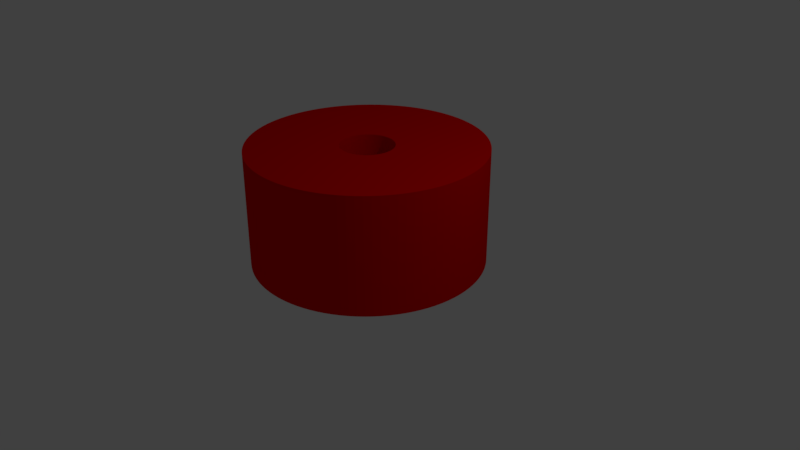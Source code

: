 # Source: large-circle.blend  (saved by Blender 2.79.0; exported with 4.5.12 LTS)
import bpy
from mathutils import Matrix  # noqa: F401  (used for matrix-valued properties, if any)

bpy.ops.wm.read_factory_settings(use_empty=True)
scene = bpy.context.scene
scene.name = 'Scene'

# ---- collections
col_collection_1 = bpy.data.collections.new('Collection 1'); scene.collection.children.link(col_collection_1)

# ---- materials (node trees are filled in below, after node groups)
mat_material_002 = bpy.data.materials.new('Material.002')
mat_material_002.alpha_threshold = 0.0
mat_material_002.use_transparent_shadow = False
mat_material_002.diffuse_color = (0.0, 0.8, 0.0, 1.0)
mat_material_002.roughness = 0.5
mat_material_000 = bpy.data.materials.new('Material.000')
mat_material_000.alpha_threshold = 0.0
mat_material_000.use_transparent_shadow = False
mat_material_000.diffuse_color = (0.8, 0.8, 0.0, 1.0)
mat_material_000.roughness = 0.5
mat_material = bpy.data.materials.new('Material')
mat_material.alpha_threshold = 0.0
mat_material.use_transparent_shadow = False
mat_material.diffuse_color = (0.8, 0.0, 0.0, 1.0)
mat_material.roughness = 0.5

# ---- material node trees

# ---- world
world_world = bpy.data.worlds.new('World'); scene.world = world_world
world_world.color = (0.05088, 0.05088, 0.05088)
world_world.use_sun_shadow = False
world_world.sun_shadow_jitter_overblur = 0.0
world_world.cycles.sampling_method = 'MANUAL'

# ---- cameras
cam_camera = bpy.data.cameras.new('Camera')
cam_camera.clip_end = 100.0
cam_camera.lens = 35.0
cam_camera.sensor_width = 32.0
cam_camera.sensor_height = 18.0
cam_camera.ortho_scale = 7.314
cam_camera.dof.focus_distance = 0.0
cam_camera.dof.aperture_fstop = 128.0

# ---- lights
light_lamp = bpy.data.lights.new('Lamp', 'POINT')
light_lamp.transmission_factor = 0.0
light_lamp.cutoff_distance = 30.0
light_lamp.energy = 100.0
light_lamp.shadow_buffer_clip_start = 1.001
light_lamp.shadow_soft_size = 0.1
light_lamp.shadow_maximum_resolution = 0.006
light_lamp.use_absolute_resolution = True

# ---- meshes
me_circle_001 = bpy.data.meshes.new('Circle.001')
me_circle_001.from_pydata([(0.0, 1.0, 0.0), (-0.06279, 0.998, 0.0), (-0.1253, 0.9921, 0.0), (-0.1874, 0.9823, 0.0), (-0.2487, 0.9686, 0.0), (-0.309, 0.9511, 0.0), (-0.3681, 0.9298, 0.0), (-0.4258, 0.9048, 0.0), (-0.4818, 0.8763, 0.0), (-0.5358, 0.8443, 0.0), (-0.5878, 0.809, 0.0), (-0.6374, 0.7705, 0.0), (-0.6845, 0.729, 0.0), (-0.729, 0.6845, 0.0), (-0.7705, 0.6374, 0.0), (-0.809, 0.5878, 0.0), (-0.8443, 0.5358, 0.0), (-0.8763, 0.4818, 0.0), (-0.9048, 0.4258, 0.0), (-0.9298, 0.3681, 0.0), (-0.9511, 0.309, 0.0), (-0.9686, 0.2487, 0.0), (-0.9823, 0.1874, 0.0), (-0.9921, 0.1253, 0.0), (-0.998, 0.06279, 0.0), (-1.0, -4.013e-07, 0.0), (-0.998, -0.06279, 0.0), (-0.9921, -0.1253, 0.0), (-0.9823, -0.1874, 0.0), (-0.9686, -0.2487, 0.0), (-0.9511, -0.309, 0.0), (-0.9298, -0.3681, 0.0), (-0.9048, -0.4258, 0.0), (-0.8763, -0.4818, 0.0), (-0.8443, -0.5358, 0.0), (-0.809, -0.5878, 0.0), (-0.7705, -0.6374, 0.0), (-0.729, -0.6845, 0.0), (-0.6845, -0.729, 0.0), (-0.6374, -0.7705, 0.0), (-0.5878, -0.809, 0.0), (-0.5358, -0.8443, 0.0), (-0.4818, -0.8763, 0.0), (-0.4258, -0.9048, 0.0), (-0.3681, -0.9298, 0.0), (-0.309, -0.9511, 0.0), (-0.2487, -0.9686, 0.0), (-0.1874, -0.9823, 0.0), (-0.1253, -0.9921, 0.0), (-0.06279, -0.998, 0.0), (1.041e-06, -1.0, 0.0), (0.06279, -0.998, 0.0), (0.1253, -0.9921, 0.0), (0.1874, -0.9823, 0.0), (0.2487, -0.9686, 0.0), (0.309, -0.9511, 0.0), (0.3681, -0.9298, 0.0), (0.4258, -0.9048, 0.0), (0.4818, -0.8763, 0.0), (0.5358, -0.8443, 0.0), (0.5878, -0.809, 0.0), (0.6374, -0.7705, 0.0), (0.6845, -0.729, 0.0), (0.729, -0.6845, 0.0), (0.7705, -0.6374, 0.0), (0.809, -0.5878, 0.0), (0.8443, -0.5358, 0.0), (0.8763, -0.4818, 0.0), (0.9048, -0.4258, 0.0), (0.9298, -0.3681, 0.0), (0.9511, -0.309, 0.0), (0.9686, -0.2487, 0.0), (0.9823, -0.1874, 0.0), (0.9921, -0.1253, 0.0), (0.998, -0.06279, 0.0), (1.0, 1.442e-06, 0.0), (0.998, 0.06279, 0.0), (0.9921, 0.1253, 0.0), (0.9823, 0.1874, 0.0), (0.9686, 0.2487, 0.0), (0.9511, 0.309, 0.0), (0.9298, 0.3681, 0.0), (0.9048, 0.4258, 0.0), (0.8763, 0.4818, 0.0), (0.8443, 0.5358, 0.0), (0.809, 0.5878, 0.0), (0.7705, 0.6374, 0.0), (0.729, 0.6845, 0.0), (0.6845, 0.729, 0.0), (0.6374, 0.7705, 0.0), (0.5878, 0.809, 0.0), (0.5358, 0.8443, 0.0), (0.4818, 0.8763, 0.0), (0.4258, 0.9048, 0.0), (0.3681, 0.9298, 0.0), (0.309, 0.9511, 0.0), (0.2487, 0.9686, 0.0), (0.1874, 0.9823, 0.0), (0.1253, 0.9921, 0.0), (0.06279, 0.998, 0.0), (3.844e-09, 0.23, 0.0), (-0.01444, 0.2296, 0.0), (-0.02883, 0.2282, 0.0), (-0.0431, 0.2259, 0.0), (-0.0572, 0.2228, 0.0), (-0.07108, 0.2188, 0.0), (-0.08467, 0.2139, 0.0), (-0.09793, 0.2081, 0.0), (-0.1108, 0.2016, 0.0), (-0.1232, 0.1942, 0.0), (-0.1352, 0.1861, 0.0), (-0.1466, 0.1772, 0.0), (-0.1575, 0.1677, 0.0), (-0.1677, 0.1575, 0.0), (-0.1772, 0.1466, 0.0), (-0.1861, 0.1352, 0.0), (-0.1942, 0.1232, 0.0), (-0.2016, 0.1108, 0.0), (-0.2081, 0.09793, 0.0), (-0.2139, 0.08467, 0.0), (-0.2188, 0.07108, 0.0), (-0.2228, 0.0572, 0.0), (-0.2259, 0.0431, 0.0), (-0.2282, 0.02883, 0.0), (-0.2296, 0.01444, 0.0), (-0.23, 1.826e-07, 0.0), (-0.2296, -0.01444, 0.0), (-0.2282, -0.02883, 0.0), (-0.2259, -0.0431, 0.0), (-0.2228, -0.0572, 0.0), (-0.2188, -0.07108, 0.0), (-0.2139, -0.08467, 0.0), (-0.2081, -0.09793, 0.0), (-0.2016, -0.1108, 0.0), (-0.1942, -0.1232, 0.0), (-0.1861, -0.1352, 0.0), (-0.1772, -0.1466, 0.0), (-0.1677, -0.1575, 0.0), (-0.1575, -0.1677, 0.0), (-0.1466, -0.1772, 0.0), (-0.1352, -0.1861, 0.0), (-0.1232, -0.1942, 0.0), (-0.1108, -0.2016, 0.0), (-0.09793, -0.2081, 0.0), (-0.08467, -0.2139, 0.0), (-0.07108, -0.2188, 0.0), (-0.0572, -0.2228, 0.0), (-0.0431, -0.2259, 0.0), (-0.02883, -0.2282, 0.0), (-0.01444, -0.2296, 0.0), (2.433e-07, -0.23, 0.0), (0.01444, -0.2296, 0.0), (0.02883, -0.2282, 0.0), (0.0431, -0.2259, 0.0), (0.0572, -0.2228, 0.0), (0.07108, -0.2188, 0.0), (0.08467, -0.2139, 0.0), (0.09793, -0.2081, 0.0), (0.1108, -0.2016, 0.0), (0.1232, -0.1942, 0.0), (0.1352, -0.1861, 0.0), (0.1466, -0.1772, 0.0), (0.1575, -0.1677, 0.0), (0.1677, -0.1575, 0.0), (0.1772, -0.1466, 0.0), (0.1861, -0.1352, 0.0), (0.1942, -0.1232, 0.0), (0.2016, -0.1108, 0.0), (0.2081, -0.09793, 0.0), (0.2139, -0.08467, 0.0), (0.2188, -0.07108, 0.0), (0.2228, -0.0572, 0.0), (0.2259, -0.0431, 0.0), (0.2282, -0.02883, 0.0), (0.2296, -0.01444, 0.0), (0.23, 6.067e-07, 0.0), (0.2296, 0.01444, 0.0), (0.2282, 0.02883, 0.0), (0.2259, 0.0431, 0.0), (0.2228, 0.0572, 0.0), (0.2188, 0.07108, 0.0), (0.2139, 0.08467, 0.0), (0.2081, 0.09793, 0.0), (0.2016, 0.1108, 0.0), (0.1942, 0.1232, 0.0), (0.1861, 0.1352, 0.0), (0.1772, 0.1466, 0.0), (0.1677, 0.1575, 0.0), (0.1575, 0.1677, 0.0), (0.1466, 0.1772, 0.0), (0.1352, 0.1861, 0.0), (0.1232, 0.1942, 0.0), (0.1108, 0.2016, 0.0), (0.09793, 0.2081, 0.0), (0.08467, 0.2139, 0.0), (0.07108, 0.2188, 0.0), (0.0572, 0.2228, 0.0), (0.0431, 0.2259, 0.0), (0.02883, 0.2282, 0.0), (0.01444, 0.2296, 0.0), (3.844e-09, 0.23, 0.0), (-0.01444, 0.2296, 0.0), (-0.02883, 0.2282, 0.0), (-0.0431, 0.2259, 0.0), (-0.0572, 0.2228, 0.0), (-0.07108, 0.2188, 0.0), (-0.08467, 0.2139, 0.0), (-0.09793, 0.2081, 0.0), (-0.1108, 0.2016, 0.0), (-0.1232, 0.1942, 0.0), (-0.1352, 0.1861, 0.0), (-0.1466, 0.1772, 0.0), (-0.1575, 0.1677, 0.0), (-0.1677, 0.1575, 0.0), (-0.1772, 0.1466, 0.0), (-0.1861, 0.1352, 0.0), (-0.1942, 0.1232, 0.0), (-0.2016, 0.1108, 0.0), (-0.2081, 0.09793, 0.0), (-0.2139, 0.08467, 0.0), (-0.2188, 0.07108, 0.0), (-0.2228, 0.0572, 0.0), (-0.2259, 0.0431, 0.0), (-0.2282, 0.02883, 0.0), (-0.2296, 0.01444, 0.0), (-0.23, 1.826e-07, 0.0), (-0.2296, -0.01444, 0.0), (-0.2282, -0.02883, 0.0), (-0.2259, -0.0431, 0.0), (-0.2228, -0.0572, 0.0), (-0.2188, -0.07108, 0.0), (-0.2139, -0.08467, 0.0), (-0.2081, -0.09793, 0.0), (-0.2016, -0.1108, 0.0), (-0.1942, -0.1232, 0.0), (-0.1861, -0.1352, 0.0), (-0.1772, -0.1466, 0.0), (-0.1677, -0.1575, 0.0), (-0.1575, -0.1677, 0.0), (-0.1466, -0.1772, 0.0), (-0.1352, -0.1861, 0.0), (-0.1232, -0.1942, 0.0), (-0.1108, -0.2016, 0.0), (-0.09793, -0.2081, 0.0), (-0.08467, -0.2139, 0.0), (-0.07108, -0.2188, 0.0), (-0.0572, -0.2228, 0.0), (-0.0431, -0.2259, 0.0), (-0.02883, -0.2282, 0.0), (-0.01444, -0.2296, 0.0), (2.433e-07, -0.23, 0.0), (0.01444, -0.2296, 0.0), (0.02883, -0.2282, 0.0), (0.0431, -0.2259, 0.0), (0.0572, -0.2228, 0.0), (0.07108, -0.2188, 0.0), (0.08467, -0.2139, 0.0), (0.09793, -0.2081, 0.0), (0.1108, -0.2016, 0.0), (0.1232, -0.1942, 0.0), (0.1352, -0.1861, 0.0), (0.1466, -0.1772, 0.0), (0.1575, -0.1677, 0.0), (0.1677, -0.1575, 0.0), (0.1772, -0.1466, 0.0), (0.1861, -0.1352, 0.0), (0.1942, -0.1232, 0.0), (0.2016, -0.1108, 0.0), (0.2081, -0.09793, 0.0), (0.2139, -0.08467, 0.0), (0.2188, -0.07108, 0.0), (0.2228, -0.0572, 0.0), (0.2259, -0.0431, 0.0), (0.2282, -0.02883, 0.0), (0.2296, -0.01444, 0.0), (0.23, 6.067e-07, 0.0), (0.2296, 0.01444, 0.0), (0.2282, 0.02883, 0.0), (0.2259, 0.0431, 0.0), (0.2228, 0.0572, 0.0), (0.2188, 0.07108, 0.0), (0.2139, 0.08467, 0.0), (0.2081, 0.09793, 0.0), (0.2016, 0.1108, 0.0), (0.1942, 0.1232, 0.0), (0.1861, 0.1352, 0.0), (0.1772, 0.1466, 0.0), (0.1677, 0.1575, 0.0), (0.1575, 0.1677, 0.0), (0.1466, 0.1772, 0.0), (0.1352, 0.1861, 0.0), (0.1232, 0.1942, 0.0), (0.1108, 0.2016, 0.0), (0.09793, 0.2081, 0.0), (0.08467, 0.2139, 0.0), (0.07108, 0.2188, 0.0), (0.0572, 0.2228, 0.0), (0.0431, 0.2259, 0.0), (0.02883, 0.2282, 0.0), (0.01444, 0.2296, 0.0), (0.0, 1.0, 0.5), (-0.06279, 0.998, 0.5), (-0.1253, 0.9921, 0.5), (-0.1874, 0.9823, 0.5), (-0.2487, 0.9686, 0.5), (-0.309, 0.9511, 0.5), (-0.3681, 0.9298, 0.5), (-0.4258, 0.9048, 0.5), (-0.4818, 0.8763, 0.5), (-0.5358, 0.8443, 0.5), (-0.5878, 0.809, 0.5), (-0.6374, 0.7705, 0.5), (-0.6845, 0.729, 0.5), (-0.729, 0.6845, 0.5), (-0.7705, 0.6374, 0.5), (-0.809, 0.5878, 0.5), (-0.8443, 0.5358, 0.5), (-0.8763, 0.4818, 0.5), (-0.9048, 0.4258, 0.5), (-0.9298, 0.3681, 0.5), (-0.9511, 0.309, 0.5), (-0.9686, 0.2487, 0.5), (-0.9823, 0.1874, 0.5), (-0.9921, 0.1253, 0.5), (-0.998, 0.06279, 0.5), (-1.0, -4.013e-07, 0.5), (-0.998, -0.06279, 0.5), (-0.9921, -0.1253, 0.5), (-0.9823, -0.1874, 0.5), (-0.9686, -0.2487, 0.5), (-0.9511, -0.309, 0.5), (-0.9298, -0.3681, 0.5), (-0.9048, -0.4258, 0.5), (-0.8763, -0.4818, 0.5), (-0.8443, -0.5358, 0.5), (-0.809, -0.5878, 0.5), (-0.7705, -0.6374, 0.5), (-0.729, -0.6845, 0.5), (-0.6845, -0.729, 0.5), (-0.6374, -0.7705, 0.5), (-0.5878, -0.809, 0.5), (-0.5358, -0.8443, 0.5), (-0.4818, -0.8763, 0.5), (-0.4258, -0.9048, 0.5), (-0.3681, -0.9298, 0.5), (-0.309, -0.9511, 0.5), (-0.2487, -0.9686, 0.5), (-0.1874, -0.9823, 0.5), (-0.1253, -0.9921, 0.5), (-0.06279, -0.998, 0.5), (1.041e-06, -1.0, 0.5), (0.06279, -0.998, 0.5), (0.1253, -0.9921, 0.5), (0.1874, -0.9823, 0.5), (0.2487, -0.9686, 0.5), (0.309, -0.9511, 0.5), (0.3681, -0.9298, 0.5), (0.4258, -0.9048, 0.5), (0.4818, -0.8763, 0.5), (0.5358, -0.8443, 0.5), (0.5878, -0.809, 0.5), (0.6374, -0.7705, 0.5), (0.6845, -0.729, 0.5), (0.729, -0.6845, 0.5), (0.7705, -0.6374, 0.5), (0.809, -0.5878, 0.5), (0.8443, -0.5358, 0.5), (0.8763, -0.4818, 0.5), (0.9048, -0.4258, 0.5), (0.9298, -0.3681, 0.5), (0.9511, -0.309, 0.5), (0.9686, -0.2487, 0.5), (0.9823, -0.1874, 0.5), (0.9921, -0.1253, 0.5), (0.998, -0.06279, 0.5), (1.0, 1.442e-06, 0.5), (0.998, 0.06279, 0.5), (0.9921, 0.1253, 0.5), (0.9823, 0.1874, 0.5), (0.9686, 0.2487, 0.5), (0.9511, 0.309, 0.5), (0.9298, 0.3681, 0.5), (0.9048, 0.4258, 0.5), (0.8763, 0.4818, 0.5), (0.8443, 0.5358, 0.5), (0.809, 0.5878, 0.5), (0.7705, 0.6374, 0.5), (0.729, 0.6845, 0.5), (0.6845, 0.729, 0.5), (0.6374, 0.7705, 0.5), (0.5878, 0.809, 0.5), (0.5358, 0.8443, 0.5), (0.4818, 0.8763, 0.5), (0.4258, 0.9048, 0.5), (0.3681, 0.9298, 0.5), (0.309, 0.9511, 0.5), (0.2487, 0.9686, 0.5), (0.1874, 0.9823, 0.5), (0.1253, 0.9921, 0.5), (0.06279, 0.998, 0.5), (3.844e-09, 0.23, 0.5), (-0.01444, 0.2296, 0.5), (-0.02883, 0.2282, 0.5), (-0.0431, 0.2259, 0.5), (-0.0572, 0.2228, 0.5), (-0.07108, 0.2188, 0.5), (-0.08467, 0.2139, 0.5), (-0.09793, 0.2081, 0.5), (-0.1108, 0.2016, 0.5), (-0.1232, 0.1942, 0.5), (-0.1352, 0.1861, 0.5), (-0.1466, 0.1772, 0.5), (-0.1575, 0.1677, 0.5), (-0.1677, 0.1575, 0.5), (-0.1772, 0.1466, 0.5), (-0.1861, 0.1352, 0.5), (-0.1942, 0.1232, 0.5), (-0.2016, 0.1108, 0.5), (-0.2081, 0.09793, 0.5), (-0.2139, 0.08467, 0.5), (-0.2188, 0.07108, 0.5), (-0.2228, 0.0572, 0.5), (-0.2259, 0.0431, 0.5), (-0.2282, 0.02883, 0.5), (-0.2296, 0.01444, 0.5), (-0.23, 1.826e-07, 0.5), (-0.2296, -0.01444, 0.5), (-0.2282, -0.02883, 0.5), (-0.2259, -0.0431, 0.5), (-0.2228, -0.0572, 0.5), (-0.2188, -0.07108, 0.5), (-0.2139, -0.08467, 0.5), (-0.2081, -0.09793, 0.5), (-0.2016, -0.1108, 0.5), (-0.1942, -0.1232, 0.5), (-0.1861, -0.1352, 0.5), (-0.1772, -0.1466, 0.5), (-0.1677, -0.1575, 0.5), (-0.1575, -0.1677, 0.5), (-0.1466, -0.1772, 0.5), (-0.1352, -0.1861, 0.5), (-0.1232, -0.1942, 0.5), (-0.1108, -0.2016, 0.5), (-0.09793, -0.2081, 0.5), (-0.08467, -0.2139, 0.5), (-0.07108, -0.2188, 0.5), (-0.0572, -0.2228, 0.5), (-0.0431, -0.2259, 0.5), (-0.02883, -0.2282, 0.5), (-0.01444, -0.2296, 0.5), (2.433e-07, -0.23, 0.5), (0.01444, -0.2296, 0.5), (0.02883, -0.2282, 0.5), (0.0431, -0.2259, 0.5), (0.0572, -0.2228, 0.5), (0.07108, -0.2188, 0.5), (0.08467, -0.2139, 0.5), (0.09793, -0.2081, 0.5), (0.1108, -0.2016, 0.5), (0.1232, -0.1942, 0.5), (0.1352, -0.1861, 0.5), (0.1466, -0.1772, 0.5), (0.1575, -0.1677, 0.5), (0.1677, -0.1575, 0.5), (0.1772, -0.1466, 0.5), (0.1861, -0.1352, 0.5), (0.1942, -0.1232, 0.5), (0.2016, -0.1108, 0.5), (0.2081, -0.09793, 0.5), (0.2139, -0.08467, 0.5), (0.2188, -0.07108, 0.5), (0.2228, -0.0572, 0.5), (0.2259, -0.0431, 0.5), (0.2282, -0.02883, 0.5), (0.2296, -0.01444, 0.5), (0.23, 6.067e-07, 0.5), (0.2296, 0.01444, 0.5), (0.2282, 0.02883, 0.5), (0.2259, 0.0431, 0.5), (0.2228, 0.0572, 0.5), (0.2188, 0.07108, 0.5), (0.2139, 0.08467, 0.5), (0.2081, 0.09793, 0.5), (0.2016, 0.1108, 0.5), (0.1942, 0.1232, 0.5), (0.1861, 0.1352, 0.5), (0.1772, 0.1466, 0.5), (0.1677, 0.1575, 0.5), (0.1575, 0.1677, 0.5), (0.1466, 0.1772, 0.5), (0.1352, 0.1861, 0.5), (0.1232, 0.1942, 0.5), (0.1108, 0.2016, 0.5), (0.09793, 0.2081, 0.5), (0.08467, 0.2139, 0.5), (0.07108, 0.2188, 0.5), (0.0572, 0.2228, 0.5), (0.0431, 0.2259, 0.5), (0.02883, 0.2282, 0.5), (0.01444, 0.2296, 0.5), (3.844e-09, 0.23, 0.5), (-0.01444, 0.2296, 0.5), (-0.02883, 0.2282, 0.5), (-0.0431, 0.2259, 0.5), (-0.0572, 0.2228, 0.5), (-0.07108, 0.2188, 0.5), (-0.08467, 0.2139, 0.5), (-0.09793, 0.2081, 0.5), (-0.1108, 0.2016, 0.5), (-0.1232, 0.1942, 0.5), (-0.1352, 0.1861, 0.5), (-0.1466, 0.1772, 0.5), (-0.1575, 0.1677, 0.5), (-0.1677, 0.1575, 0.5), (-0.1772, 0.1466, 0.5), (-0.1861, 0.1352, 0.5), (-0.1942, 0.1232, 0.5), (-0.2016, 0.1108, 0.5), (-0.2081, 0.09793, 0.5), (-0.2139, 0.08467, 0.5), (-0.2188, 0.07108, 0.5), (-0.2228, 0.0572, 0.5), (-0.2259, 0.0431, 0.5), (-0.2282, 0.02883, 0.5), (-0.2296, 0.01444, 0.5), (-0.23, 1.826e-07, 0.5), (-0.2296, -0.01444, 0.5), (-0.2282, -0.02883, 0.5), (-0.2259, -0.0431, 0.5), (-0.2228, -0.0572, 0.5), (-0.2188, -0.07108, 0.5), (-0.2139, -0.08467, 0.5), (-0.2081, -0.09793, 0.5), (-0.2016, -0.1108, 0.5), (-0.1942, -0.1232, 0.5), (-0.1861, -0.1352, 0.5), (-0.1772, -0.1466, 0.5), (-0.1677, -0.1575, 0.5), (-0.1575, -0.1677, 0.5), (-0.1466, -0.1772, 0.5), (-0.1352, -0.1861, 0.5), (-0.1232, -0.1942, 0.5), (-0.1108, -0.2016, 0.5), (-0.09793, -0.2081, 0.5), (-0.08467, -0.2139, 0.5), (-0.07108, -0.2188, 0.5), (-0.0572, -0.2228, 0.5), (-0.0431, -0.2259, 0.5), (-0.02883, -0.2282, 0.5), (-0.01444, -0.2296, 0.5), (2.433e-07, -0.23, 0.5), (0.01444, -0.2296, 0.5), (0.02883, -0.2282, 0.5), (0.0431, -0.2259, 0.5), (0.0572, -0.2228, 0.5), (0.07108, -0.2188, 0.5), (0.08467, -0.2139, 0.5), (0.09793, -0.2081, 0.5), (0.1108, -0.2016, 0.5), (0.1232, -0.1942, 0.5), (0.1352, -0.1861, 0.5), (0.1466, -0.1772, 0.5), (0.1575, -0.1677, 0.5), (0.1677, -0.1575, 0.5), (0.1772, -0.1466, 0.5), (0.1861, -0.1352, 0.5), (0.1942, -0.1232, 0.5), (0.2016, -0.1108, 0.5), (0.2081, -0.09793, 0.5), (0.2139, -0.08467, 0.5), (0.2188, -0.07108, 0.5), (0.2228, -0.0572, 0.5), (0.2259, -0.0431, 0.5), (0.2282, -0.02883, 0.5), (0.2296, -0.01444, 0.5), (0.23, 6.067e-07, 0.5), (0.2296, 0.01444, 0.5), (0.2282, 0.02883, 0.5), (0.2259, 0.0431, 0.5), (0.2228, 0.0572, 0.5), (0.2188, 0.07108, 0.5), (0.2139, 0.08467, 0.5), (0.2081, 0.09793, 0.5), (0.2016, 0.1108, 0.5), (0.1942, 0.1232, 0.5), (0.1861, 0.1352, 0.5), (0.1772, 0.1466, 0.5), (0.1677, 0.1575, 0.5), (0.1575, 0.1677, 0.5), (0.1466, 0.1772, 0.5), (0.1352, 0.1861, 0.5), (0.1232, 0.1942, 0.5), (0.1108, 0.2016, 0.5), (0.09793, 0.2081, 0.5), (0.08467, 0.2139, 0.5), (0.07108, 0.2188, 0.5), (0.0572, 0.2228, 0.5), (0.0431, 0.2259, 0.5), (0.02883, 0.2282, 0.5), (0.01444, 0.2296, 0.5)], [], [(33, 133, 132, 32), (85, 185, 184, 84), (34, 134, 133, 33), (86, 186, 185, 85), (35, 135, 134, 34), (87, 187, 186, 86), (36, 136, 135, 35), (88, 188, 187, 87), (37, 137, 136, 36), (89, 189, 188, 88), (38, 138, 137, 37), (90, 190, 189, 89), (39, 139, 138, 38), (91, 191, 190, 90), (40, 140, 139, 39), (92, 192, 191, 91), (41, 141, 140, 40), (93, 193, 192, 92), (42, 142, 141, 41), (94, 194, 193, 93), (43, 143, 142, 42), (95, 195, 194, 94), (44, 144, 143, 43), (96, 196, 195, 95), (45, 145, 144, 44), (97, 197, 196, 96), (46, 146, 145, 45), (98, 198, 197, 97), (47, 147, 146, 46), (99, 199, 198, 98), (48, 148, 147, 47), (0, 100, 199, 99), (49, 149, 148, 48), (50, 150, 149, 49), (51, 151, 150, 50), (52, 152, 151, 51), (1, 101, 100, 0), (53, 153, 152, 52), (2, 102, 101, 1), (54, 154, 153, 53), (3, 103, 102, 2), (55, 155, 154, 54), (4, 104, 103, 3), (56, 156, 155, 55), (5, 105, 104, 4), (57, 157, 156, 56), (6, 106, 105, 5), (58, 158, 157, 57), (7, 107, 106, 6), (59, 159, 158, 58), (8, 108, 107, 7), (60, 160, 159, 59), (9, 109, 108, 8), (61, 161, 160, 60), (10, 110, 109, 9), (62, 162, 161, 61), (11, 111, 110, 10), (63, 163, 162, 62), (12, 112, 111, 11), (64, 164, 163, 63), (13, 113, 112, 12), (65, 165, 164, 64), (14, 114, 113, 13), (66, 166, 165, 65), (15, 115, 114, 14), (67, 167, 166, 66), (16, 116, 115, 15), (68, 168, 167, 67), (17, 117, 116, 16), (69, 169, 168, 68), (18, 118, 117, 17), (70, 170, 169, 69), (19, 119, 118, 18), (71, 171, 170, 70), (20, 120, 119, 19), (72, 172, 171, 71), (21, 121, 120, 20), (73, 173, 172, 72), (22, 122, 121, 21), (74, 174, 173, 73), (23, 123, 122, 22), (75, 175, 174, 74), (24, 124, 123, 23), (76, 176, 175, 75), (25, 125, 124, 24), (77, 177, 176, 76), (26, 126, 125, 25), (78, 178, 177, 77), (27, 127, 126, 26), (79, 179, 178, 78), (28, 128, 127, 27), (80, 180, 179, 79), (29, 129, 128, 28), (81, 181, 180, 80), (30, 130, 129, 29), (82, 182, 181, 81), (31, 131, 130, 30), (83, 183, 182, 82), (32, 132, 131, 31), (84, 184, 183, 83), (193, 293, 292, 192), (142, 242, 241, 141), (194, 294, 293, 193), (143, 243, 242, 142), (195, 295, 294, 194), (144, 244, 243, 143), (196, 296, 295, 195), (145, 245, 244, 144), (197, 297, 296, 196), (146, 246, 245, 145), (198, 298, 297, 197), (147, 247, 246, 146), (199, 299, 298, 198), (148, 248, 247, 147), (100, 200, 299, 199), (149, 249, 248, 148), (150, 250, 249, 149), (151, 251, 250, 150), (152, 252, 251, 151), (101, 201, 200, 100), (153, 253, 252, 152), (102, 202, 201, 101), (154, 254, 253, 153), (103, 203, 202, 102), (155, 255, 254, 154), (104, 204, 203, 103), (156, 256, 255, 155), (105, 205, 204, 104), (157, 257, 256, 156), (106, 206, 205, 105), (158, 258, 257, 157), (107, 207, 206, 106), (159, 259, 258, 158), (108, 208, 207, 107), (160, 260, 259, 159), (109, 209, 208, 108), (161, 261, 260, 160), (110, 210, 209, 109), (162, 262, 261, 161), (111, 211, 210, 110), (163, 263, 262, 162), (112, 212, 211, 111), (164, 264, 263, 163), (113, 213, 212, 112), (165, 265, 264, 164), (114, 214, 213, 113), (166, 266, 265, 165), (115, 215, 214, 114), (167, 267, 266, 166), (116, 216, 215, 115), (168, 268, 267, 167), (117, 217, 216, 116), (169, 269, 268, 168), (118, 218, 217, 117), (170, 270, 269, 169), (119, 219, 218, 118), (171, 271, 270, 170), (120, 220, 219, 119), (172, 272, 271, 171), (121, 221, 220, 120), (173, 273, 272, 172), (122, 222, 221, 121), (174, 274, 273, 173), (123, 223, 222, 122), (175, 275, 274, 174), (124, 224, 223, 123), (176, 276, 275, 175), (125, 225, 224, 124), (177, 277, 276, 176), (126, 226, 225, 125), (178, 278, 277, 177), (127, 227, 226, 126), (179, 279, 278, 178), (128, 228, 227, 127), (180, 280, 279, 179), (129, 229, 228, 128), (181, 281, 280, 180), (130, 230, 229, 129), (182, 282, 281, 181), (131, 231, 230, 130), (183, 283, 282, 182), (132, 232, 231, 131), (184, 284, 283, 183), (133, 233, 232, 132), (185, 285, 284, 184), (134, 234, 233, 133), (186, 286, 285, 185), (135, 235, 234, 134), (187, 287, 286, 186), (136, 236, 235, 135), (188, 288, 287, 187), (137, 237, 236, 136), (189, 289, 288, 188), (138, 238, 237, 137), (190, 290, 289, 189), (139, 239, 238, 138), (191, 291, 290, 190), (140, 240, 239, 139), (192, 292, 291, 191), (141, 241, 240, 140), (333, 332, 432, 433), (385, 384, 484, 485), (334, 333, 433, 434), (386, 385, 485, 486), (335, 334, 434, 435), (387, 386, 486, 487), (336, 335, 435, 436), (388, 387, 487, 488), (337, 336, 436, 437), (389, 388, 488, 489), (338, 337, 437, 438), (390, 389, 489, 490), (339, 338, 438, 439), (391, 390, 490, 491), (340, 339, 439, 440), (392, 391, 491, 492), (341, 340, 440, 441), (393, 392, 492, 493), (342, 341, 441, 442), (394, 393, 493, 494), (343, 342, 442, 443), (395, 394, 494, 495), (344, 343, 443, 444), (396, 395, 495, 496), (345, 344, 444, 445), (397, 396, 496, 497), (346, 345, 445, 446), (398, 397, 497, 498), (347, 346, 446, 447), (399, 398, 498, 499), (348, 347, 447, 448), (300, 399, 499, 400), (349, 348, 448, 449), (350, 349, 449, 450), (351, 350, 450, 451), (352, 351, 451, 452), (301, 300, 400, 401), (353, 352, 452, 453), (302, 301, 401, 402), (354, 353, 453, 454), (303, 302, 402, 403), (355, 354, 454, 455), (304, 303, 403, 404), (356, 355, 455, 456), (305, 304, 404, 405), (357, 356, 456, 457), (306, 305, 405, 406), (358, 357, 457, 458), (307, 306, 406, 407), (359, 358, 458, 459), (308, 307, 407, 408), (360, 359, 459, 460), (309, 308, 408, 409), (361, 360, 460, 461), (310, 309, 409, 410), (362, 361, 461, 462), (311, 310, 410, 411), (363, 362, 462, 463), (312, 311, 411, 412), (364, 363, 463, 464), (313, 312, 412, 413), (365, 364, 464, 465), (314, 313, 413, 414), (366, 365, 465, 466), (315, 314, 414, 415), (367, 366, 466, 467), (316, 315, 415, 416), (368, 367, 467, 468), (317, 316, 416, 417), (369, 368, 468, 469), (318, 317, 417, 418), (370, 369, 469, 470), (319, 318, 418, 419), (371, 370, 470, 471), (320, 319, 419, 420), (372, 371, 471, 472), (321, 320, 420, 421), (373, 372, 472, 473), (322, 321, 421, 422), (374, 373, 473, 474), (323, 322, 422, 423), (375, 374, 474, 475), (324, 323, 423, 424), (376, 375, 475, 476), (325, 324, 424, 425), (377, 376, 476, 477), (326, 325, 425, 426), (378, 377, 477, 478), (327, 326, 426, 427), (379, 378, 478, 479), (328, 327, 427, 428), (380, 379, 479, 480), (329, 328, 428, 429), (381, 380, 480, 481), (330, 329, 429, 430), (382, 381, 481, 482), (331, 330, 430, 431), (383, 382, 482, 483), (332, 331, 431, 432), (384, 383, 483, 484), (493, 492, 592, 593), (442, 441, 541, 542), (494, 493, 593, 594), (443, 442, 542, 543), (495, 494, 594, 595), (444, 443, 543, 544), (496, 495, 595, 596), (445, 444, 544, 545), (497, 496, 596, 597), (446, 445, 545, 546), (498, 497, 597, 598), (447, 446, 546, 547), (499, 498, 598, 599), (448, 447, 547, 548), (400, 499, 599, 500), (449, 448, 548, 549), (450, 449, 549, 550), (451, 450, 550, 551), (452, 451, 551, 552), (401, 400, 500, 501), (453, 452, 552, 553), (402, 401, 501, 502), (454, 453, 553, 554), (403, 402, 502, 503), (455, 454, 554, 555), (404, 403, 503, 504), (456, 455, 555, 556), (405, 404, 504, 505), (457, 456, 556, 557), (406, 405, 505, 506), (458, 457, 557, 558), (407, 406, 506, 507), (459, 458, 558, 559), (408, 407, 507, 508), (460, 459, 559, 560), (409, 408, 508, 509), (461, 460, 560, 561), (410, 409, 509, 510), (462, 461, 561, 562), (411, 410, 510, 511), (463, 462, 562, 563), (412, 411, 511, 512), (464, 463, 563, 564), (413, 412, 512, 513), (465, 464, 564, 565), (414, 413, 513, 514), (466, 465, 565, 566), (415, 414, 514, 515), (467, 466, 566, 567), (416, 415, 515, 516), (468, 467, 567, 568), (417, 416, 516, 517), (469, 468, 568, 569), (418, 417, 517, 518), (470, 469, 569, 570), (419, 418, 518, 519), (471, 470, 570, 571), (420, 419, 519, 520), (472, 471, 571, 572), (421, 420, 520, 521), (473, 472, 572, 573), (422, 421, 521, 522), (474, 473, 573, 574), (423, 422, 522, 523), (475, 474, 574, 575), (424, 423, 523, 524), (476, 475, 575, 576), (425, 424, 524, 525), (477, 476, 576, 577), (426, 425, 525, 526), (478, 477, 577, 578), (427, 426, 526, 527), (479, 478, 578, 579), (428, 427, 527, 528), (480, 479, 579, 580), (429, 428, 528, 529), (481, 480, 580, 581), (430, 429, 529, 530), (482, 481, 581, 582), (431, 430, 530, 531), (483, 482, 582, 583), (432, 431, 531, 532), (484, 483, 583, 584), (433, 432, 532, 533), (485, 484, 584, 585), (434, 433, 533, 534), (486, 485, 585, 586), (435, 434, 534, 535), (487, 486, 586, 587), (436, 435, 535, 536), (488, 487, 587, 588), (437, 436, 536, 537), (489, 488, 588, 589), (438, 437, 537, 538), (490, 489, 589, 590), (439, 438, 538, 539), (491, 490, 590, 591), (440, 439, 539, 540), (492, 491, 591, 592), (441, 440, 540, 541), (250, 251, 551, 550), (39, 38, 338, 339), (251, 252, 552, 551), (40, 39, 339, 340), (252, 253, 553, 552), (41, 40, 340, 341), (253, 254, 554, 553), (42, 41, 341, 342), (254, 255, 555, 554), (43, 42, 342, 343), (255, 256, 556, 555), (44, 43, 343, 344), (256, 257, 557, 556), (45, 44, 344, 345), (257, 258, 558, 557), (46, 45, 345, 346), (258, 259, 559, 558), (47, 46, 346, 347), (259, 260, 560, 559), (48, 47, 347, 348), (260, 261, 561, 560), (49, 48, 348, 349), (261, 262, 562, 561), (50, 49, 349, 350), (262, 263, 563, 562), (51, 50, 350, 351), (263, 264, 564, 563), (52, 51, 351, 352), (264, 265, 565, 564), (53, 52, 352, 353), (265, 266, 566, 565), (54, 53, 353, 354), (266, 267, 567, 566), (55, 54, 354, 355), (267, 268, 568, 567), (56, 55, 355, 356), (268, 269, 569, 568), (57, 56, 356, 357), (269, 270, 570, 569), (58, 57, 357, 358), (270, 271, 571, 570), (59, 58, 358, 359), (271, 272, 572, 571), (60, 59, 359, 360), (272, 273, 573, 572), (61, 60, 360, 361), (273, 274, 574, 573), (62, 61, 361, 362), (274, 275, 575, 574), (63, 62, 362, 363), (275, 276, 576, 575), (64, 63, 363, 364), (276, 277, 577, 576), (65, 64, 364, 365), (277, 278, 578, 577), (66, 65, 365, 366), (278, 279, 579, 578), (67, 66, 366, 367), (279, 280, 580, 579), (68, 67, 367, 368), (280, 281, 581, 580), (69, 68, 368, 369), (281, 282, 582, 581), (70, 69, 369, 370), (282, 283, 583, 582), (71, 70, 370, 371), (283, 284, 584, 583), (72, 71, 371, 372), (284, 285, 585, 584), (73, 72, 372, 373), (285, 286, 586, 585), (74, 73, 373, 374), (286, 287, 587, 586), (75, 74, 374, 375), (287, 288, 588, 587), (76, 75, 375, 376), (288, 289, 589, 588), (77, 76, 376, 377), (289, 290, 590, 589), (78, 77, 377, 378), (290, 291, 591, 590), (79, 78, 378, 379), (291, 292, 592, 591), (80, 79, 379, 380), (292, 293, 593, 592), (81, 80, 380, 381), (293, 294, 594, 593), (82, 81, 381, 382), (294, 295, 595, 594), (83, 82, 382, 383), (295, 296, 596, 595), (84, 83, 383, 384), (296, 297, 597, 596), (85, 84, 384, 385), (297, 298, 598, 597), (86, 85, 385, 386), (298, 299, 599, 598), (87, 86, 386, 387), (299, 200, 500, 599), (88, 87, 387, 388), (89, 88, 388, 389), (90, 89, 389, 390), (91, 90, 390, 391), (92, 91, 391, 392), (200, 201, 501, 500), (93, 92, 392, 393), (201, 202, 502, 501), (94, 93, 393, 394), (202, 203, 503, 502), (95, 94, 394, 395), (203, 204, 504, 503), (96, 95, 395, 396), (204, 205, 505, 504), (97, 96, 396, 397), (205, 206, 506, 505), (98, 97, 397, 398), (206, 207, 507, 506), (99, 98, 398, 399), (207, 208, 508, 507), (0, 99, 399, 300), (208, 209, 509, 508), (209, 210, 510, 509), (210, 211, 511, 510), (211, 212, 512, 511), (212, 213, 513, 512), (1, 0, 300, 301), (213, 214, 514, 513), (2, 1, 301, 302), (214, 215, 515, 514), (3, 2, 302, 303), (215, 216, 516, 515), (4, 3, 303, 304), (216, 217, 517, 516), (5, 4, 304, 305), (217, 218, 518, 517), (6, 5, 305, 306), (218, 219, 519, 518), (7, 6, 306, 307), (219, 220, 520, 519), (8, 7, 307, 308), (220, 221, 521, 520), (9, 8, 308, 309), (221, 222, 522, 521), (10, 9, 309, 310), (222, 223, 523, 522), (11, 10, 310, 311), (223, 224, 524, 523), (12, 11, 311, 312), (224, 225, 525, 524), (13, 12, 312, 313), (225, 226, 526, 525), (14, 13, 313, 314), (226, 227, 527, 526), (15, 14, 314, 315), (227, 228, 528, 527), (16, 15, 315, 316), (228, 229, 529, 528), (17, 16, 316, 317), (229, 230, 530, 529), (18, 17, 317, 318), (230, 231, 531, 530), (19, 18, 318, 319), (231, 232, 532, 531), (20, 19, 319, 320), (232, 233, 533, 532), (21, 20, 320, 321), (233, 234, 534, 533), (22, 21, 321, 322), (234, 235, 535, 534), (23, 22, 322, 323), (235, 236, 536, 535), (24, 23, 323, 324), (236, 237, 537, 536), (25, 24, 324, 325), (237, 238, 538, 537), (26, 25, 325, 326), (238, 239, 539, 538), (27, 26, 326, 327), (239, 240, 540, 539), (28, 27, 327, 328), (240, 241, 541, 540), (29, 28, 328, 329), (241, 242, 542, 541), (30, 29, 329, 330), (242, 243, 543, 542), (31, 30, 330, 331), (243, 244, 544, 543), (32, 31, 331, 332), (244, 245, 545, 544), (33, 32, 332, 333), (245, 246, 546, 545), (34, 33, 333, 334), (246, 247, 547, 546), (35, 34, 334, 335), (247, 248, 548, 547), (36, 35, 335, 336), (248, 249, 549, 548), (37, 36, 336, 337), (249, 250, 550, 549), (38, 37, 337, 338)])
me_circle_001.polygons.foreach_set('material_index', [2, 2, 2, 2, 2, 2, 2, 2, 2, 2, 2, 2, 2, 2, 2, 2, 2, 2, 2, 2, 2, 2, 2, 2, 2, 2, 2, 2, 2, 2, 2, 2, 2, 2, 2, 2, 2, 2, 2, 2, 2, 2, 2, 2, 2, 2, 2, 2, 2, 2, 2, 2, 2, 2, 2, 2, 2, 2, 2, 2, 2, 2, 2, 2, 2, 2, 2, 2, 2, 2, 2, 2, 2, 2, 2, 2, 2, 2, 2, 2, 2, 2, 2, 2, 2, 2, 2, 2, 2, 2, 2, 2, 2, 2, 2, 2, 2, 2, 2, 2, 2, 2, 2, 2, 2, 2, 2, 2, 2, 2, 2, 2, 2, 2, 2, 2, 2, 2, 2, 2, 2, 2, 2, 2, 2, 2, 2, 2, 2, 2, 2, 2, 2, 2, 2, 2, 2, 2, 2, 2, 2, 2, 2, 2, 2, 2, 2, 2, 2, 2, 2, 2, 2, 2, 2, 2, 2, 2, 2, 2, 2, 2, 2, 2, 2, 2, 2, 2, 2, 2, 2, 2, 2, 2, 2, 2, 2, 2, 2, 2, 2, 2, 2, 2, 2, 2, 2, 2, 2, 2, 2, 2, 2, 2, 2, 2, 2, 2, 2, 2, 2, 2, 2, 2, 2, 2, 2, 2, 2, 2, 2, 2, 2, 2, 2, 2, 2, 2, 2, 2, 2, 2, 2, 2, 2, 2, 2, 2, 2, 2, 2, 2, 2, 2, 2, 2, 2, 2, 2, 2, 2, 2, 2, 2, 2, 2, 2, 2, 2, 2, 2, 2, 2, 2, 2, 2, 2, 2, 2, 2, 2, 2, 2, 2, 2, 2, 2, 2, 2, 2, 2, 2, 2, 2, 2, 2, 2, 2, 2, 2, 2, 2, 2, 2, 2, 2, 2, 2, 2, 2, 2, 2, 2, 2, 2, 2, 2, 2, 2, 2, 2, 2, 2, 2, 2, 2, 2, 2, 2, 2, 2, 2, 2, 2, 2, 2, 2, 2, 2, 2, 2, 2, 2, 2, 2, 2, 2, 2, 2, 2, 2, 2, 2, 2, 2, 2, 2, 2, 2, 2, 2, 2, 2, 2, 2, 2, 2, 2, 2, 2, 2, 2, 2, 2, 2, 2, 2, 2, 2, 2, 2, 2, 2, 2, 2, 2, 2, 2, 2, 2, 2, 2, 2, 2, 2, 2, 2, 2, 2, 2, 2, 2, 2, 2, 2, 2, 2, 2, 2, 2, 2, 2, 2, 2, 2, 2, 2, 2, 2, 2, 2, 2, 2, 2, 2, 2, 2, 2, 2, 2, 2, 2, 2, 2, 2, 2, 2, 2, 2, 2, 2, 2, 2, 2, 2, 2, 2, 2, 2, 2, 2, 2, 2, 2, 2, 2, 2, 2, 2, 2, 2, 2, 2, 2, 2, 2, 2, 2, 2, 2, 2, 2, 2, 2, 2, 2, 2, 2, 2, 2, 2, 2, 2, 2, 2, 2, 2, 2, 2, 2, 2, 2, 2, 2, 2, 2, 2, 2, 2, 2, 2, 2, 2, 2, 2, 2, 2, 2, 2, 2, 2, 2, 2, 2, 2, 2, 2, 2, 2, 2, 2, 2, 2, 2, 2, 2, 2, 2, 2, 2, 2, 2, 2, 2, 2, 2, 2, 2, 2, 2, 2, 2, 2, 2, 2, 2, 2, 2, 2, 2, 2, 2, 2, 2, 2, 2, 2, 2, 2, 2, 2, 2, 2, 2, 2, 2, 2, 2, 2, 2, 2, 2, 2, 2, 2, 2, 2, 2, 2, 2, 2, 2, 2, 2, 2, 2, 2, 2, 2, 2, 2, 2, 2, 2, 2, 2, 2, 2, 2, 2, 2, 2, 2, 2, 2, 2, 2, 2, 2, 2, 2, 2, 2, 2, 2, 2, 2, 2, 2, 2])
me_circle_001.materials.append(mat_material_002)
me_circle_001.materials.append(mat_material_000)
me_circle_001.materials.append(mat_material)
me_circle_001.use_remesh_preserve_volume = False
me_circle_001.use_remesh_preserve_attributes = False
me_circle_001.use_mirror_vertex_groups = False
me_circle_001.update()

# ---- objects
ob_circle = bpy.data.objects.new('Circle', me_circle_001)
ob_lamp = bpy.data.objects.new('Lamp', light_lamp)
ob_camera = bpy.data.objects.new('Camera', cam_camera)

# ---- transforms, parenting, visibility, modifiers, constraints
ob_circle.location = (0.0, 0.0, 0.0)
ob_circle.scale = (1.5, 1.5, 3.0)
ob_circle.lineart.crease_threshold = 0.0
ob_lamp.location = (4.076, 1.005, 5.904)
ob_lamp.rotation_euler = (0.6503, 0.05522, 1.866)
ob_lamp.lock_rotations_4d = False
ob_lamp.empty_display_type = 'ARROWS'
ob_lamp.color = (0.0, 0.0, 0.0, 0.0)
ob_lamp.lineart.crease_threshold = 0.0
ob_camera.location = (7.481, -6.508, 5.344)
ob_camera.rotation_euler = (1.109, 0.0, 0.8149)
ob_camera.lock_rotations_4d = False
ob_camera.empty_display_type = 'ARROWS'
ob_camera.color = (0.0, 0.0, 0.0, 0.0)
ob_camera.display_type = 'WIRE'
ob_camera.lineart.crease_threshold = 0.0

# ---- collection membership
col_collection_1.objects.link(ob_circle)
col_collection_1.objects.link(ob_lamp)
col_collection_1.objects.link(ob_camera)

# ---- scene / render settings (as saved in the file)
scene.camera = ob_camera
scene.frame_start = 1; scene.frame_end = 250; scene.frame_set(1)
scene.render.engine = 'BLENDER_EEVEE_NEXT'
scene.render.resolution_percentage = 50
scene.render.dither_intensity = 0.0
scene.cycles.use_denoising = False
scene.cycles.samples = 128
scene.cycles.sampling_pattern = 'TABULATED_SOBOL'
scene.cycles.use_adaptive_sampling = False
scene.cycles.use_light_tree = False
scene.cycles.blur_glossy = 0.0
scene.cycles.sample_clamp_indirect = 0.0
scene.view_settings.view_transform = 'Standard'
bpy.context.view_layer.update()
